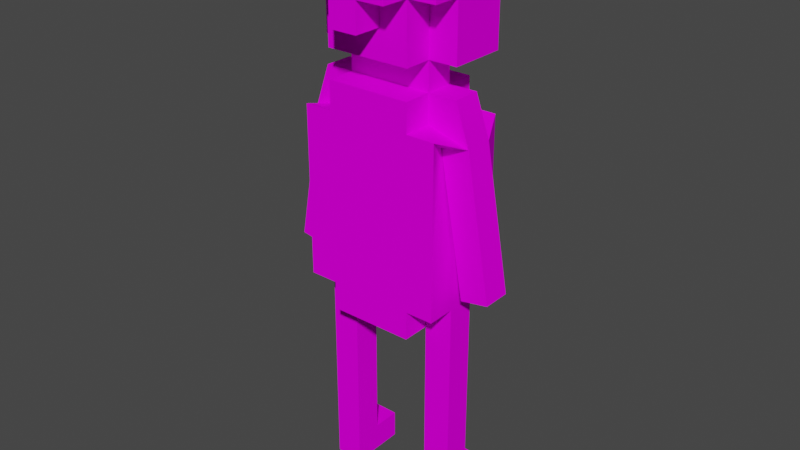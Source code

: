 # Source: human-walking.blend  (saved by Blender 2.91.10; exported with 4.5.12 LTS)
import bpy
from mathutils import Matrix  # noqa: F401  (used for matrix-valued properties, if any)

bpy.ops.wm.read_factory_settings(use_empty=True)
scene = bpy.context.scene
scene.name = 'Scene'

# ---- collections
col_collection = bpy.data.collections.new('Collection'); scene.collection.children.link(col_collection)

# ---- images (referenced by path relative to the original .blend; pixels are not part of the script)
import os
ASSET_DIR = os.environ.get("B2B_ASSET_DIR", "")  # directory of the original .blend (textures are referenced by path, not embedded)
HERE = os.path.dirname(os.path.abspath(__file__))  # packed textures are extracted next to this script under _unpacked/

def load_image(name, relpath, width, height, colorspace="sRGB"):
    """Load a texture the original file referenced (path relative to the .blend, or extracted next to this script)."""
    p = next((c for c in (os.path.join(HERE, relpath), os.path.join(ASSET_DIR, relpath)) if relpath and os.path.exists(c)), "")
    if p:
        img = bpy.data.images.load(p, check_existing=True)
        img.name = name
    else:  # same state as the original file: an image datablock whose file is absent (Cycles renders it pink)
        img = bpy.data.images.new(name, width, height)
        img.source = "FILE"
        img.filepath = "//" + (relpath or name)
    img.colorspace_settings.name = colorspace
    return img
img_human_base_png_001 = load_image('human-base.png.001', 'human-base.png', 1024, 1024, 'sRGB')

# ---- materials (node trees are filled in below, after node groups)
mat_palette_002 = bpy.data.materials.new('palette.002')
mat_palette_002.use_transparent_shadow = False
mat_palette_002.diffuse_color = (1.0, 1.0, 1.0, 1.0)
mat_palette_002.roughness = 1.0
mat_palette_002.specular_intensity = 0.0

# ---- node groups
ng_auto_smooth = bpy.data.node_groups.new('Auto Smooth', 'GeometryNodeTree')
_s = ng_auto_smooth.interface.new_socket(name='Geometry', in_out='OUTPUT', socket_type='NodeSocketGeometry')
_s = ng_auto_smooth.interface.new_socket(name='Geometry', in_out='INPUT', socket_type='NodeSocketGeometry')
_s = ng_auto_smooth.interface.new_socket(name='Angle', in_out='INPUT', socket_type='NodeSocketFloat')
_s.subtype = 'ANGLE'
_s.min_value = 0.0
_s.max_value = 3.142
ng_auto_smooth.is_modifier = True
_N = ng_auto_smooth.nodes; _L = ng_auto_smooth.links
n0 = _N.new('NodeGroupOutput'); n0.name = 'Group Output'; n0.location = (480, -100)
n1 = _N.new('NodeGroupInput'); n1.name = 'Group Input'; n1.location = (-420, -300)
n2 = _N.new('NodeGroupInput'); n2.name = 'Group Input.001'; n2.location = (-60, -100)
n3 = _N.new('GeometryNodeSetShadeSmooth'); n3.name = 'Set Shade Smooth'; n3.location = (120, -100)
n3.domain = 'EDGE'
n4 = _N.new('GeometryNodeSetShadeSmooth'); n4.name = 'Set Shade Smooth.001'; n4.location = (300, -100)
n5 = _N.new('GeometryNodeInputMeshEdgeAngle'); n5.name = 'Edge Angle'; n5.location = (-420, -220)
n6 = _N.new('GeometryNodeInputEdgeSmooth'); n6.name = 'Is Edge Smooth'; n6.location = (-60, -160)
n7 = _N.new('GeometryNodeInputShadeSmooth'); n7.name = 'Is Face Smooth'; n7.location = (-240, -340)
n8 = _N.new('FunctionNodeBooleanMath'); n8.name = 'Boolean Math'; n8.location = (-60, -220)
n9 = _N.new('FunctionNodeCompare'); n9.name = 'Compare'; n9.location = (-240, -180)
n9.operation = 'LESS_EQUAL'
_L.new(n5.outputs[0], n9.inputs[0])
_L.new(n4.outputs[0], n0.inputs[0])
_L.new(n1.outputs[1], n9.inputs[1])
_L.new(n9.outputs[0], n8.inputs[0])
_L.new(n7.outputs[0], n8.inputs[1])
_L.new(n2.outputs[0], n3.inputs[0])
_L.new(n6.outputs[0], n3.inputs[1])
_L.new(n3.outputs[0], n4.inputs[0])
_L.new(n8.outputs[0], n3.inputs[2])
n0.is_active_output = True

# ---- material node trees
mat_palette_002.use_nodes = True; mat_palette_002.node_tree.nodes.clear()
_N = mat_palette_002.node_tree.nodes; _L = mat_palette_002.node_tree.links
n0 = _N.new('ShaderNodeBsdfPrincipled'); n0.name = 'Principled BSDF'; n0.location = (10, 300)
n0.distribution = 'GGX'
n0.subsurface_method = 'BURLEY'
n0.inputs[2].default_value = 1.0
n0.inputs[3].default_value = 1.45
n0.inputs[13].default_value = 0.0
n0.inputs[27].default_value = (0.0, 0.0, 0.0, 1.0)
n0.inputs[28].default_value = 1.0
n1 = _N.new('ShaderNodeOutputMaterial'); n1.name = 'Material Output'; n1.location = (300, 300)
n2 = _N.new('ShaderNodeTexImage'); n2.name = 'Image Texture'; n2.location = (-300, 600)
n2.image = img_human_base_png_001
_L.new(n0.outputs[0], n1.inputs[0])
_L.new(n2.outputs[0], n0.inputs[0])
n1.is_active_output = True

# ---- world
world_world = bpy.data.worlds.new('World'); scene.world = world_world
world_world.use_nodes = True; world_world.node_tree.nodes.clear()
_N = world_world.node_tree.nodes; _L = world_world.node_tree.links
n0 = _N.new('ShaderNodeOutputWorld'); n0.name = 'World Output'; n0.location = (300, 300)
n1 = _N.new('ShaderNodeBackground'); n1.name = 'Background'; n1.location = (10, 300)
n1.inputs[0].default_value = (0.05088, 0.05088, 0.05088, 1.0)
_L.new(n1.outputs[0], n0.inputs[0])
n0.is_active_output = True
world_world.color = (0.05088, 0.05088, 0.05088)
world_world.use_sun_shadow = False
world_world.sun_shadow_jitter_overblur = 0.0

# ---- meshes
me_objobject_002 = bpy.data.meshes.new('ObjObject.002')
me_objobject_002.from_pydata([(-0.3, 0.1, 0.0), (-0.3, 0.4, 0.1), (-0.3, 0.8, 0.0), (-0.3, 1.4, -0.1), (-0.3, 1.5, 0.1), (-0.3, 1.5, 0.0), (-0.3, 1.6, -0.1), (-0.3, 1.6, 0.1), (-0.3, 1.9, 0.2), (-0.2, 0.7, 0.2), (-0.2, 0.8, 0.0), (-0.2, 0.7, -0.1), (-0.2, 0.8, -0.1), (-0.2, 1.5, 0.2), (-0.2, 1.4, 0.2), (-0.2, 1.5, 0.0), (-0.2, 1.6, 0.0), (-0.2, 1.6, -0.2), (-0.2, 1.6, -0.1), (-0.2, 1.8, 0.3), (-0.2, 1.9, -0.1), (-0.1, 2.0, 0.3), (-0.1, 2.0, 0.2), (0.1, 0.1, -0.1), (0.1, 0.7, 0.0), (-0.2, 0.1, 0.0), (-0.2, 0.1, -0.1), (-0.2, 0.4, 0.1), (-0.2, 0.7, 0.1), (0.1, 0.8, 0.0), (0.1, 1.4, 0.2), (0.1, 1.5, 0.2), (0.1, 1.5, 0.1), (0.1, 1.4, 0.0), (0.1, 1.4, -0.1), (0.1, 1.5, -0.1), (0.1, 1.6, 0.0), (0.1, 1.8, 0.1), (0.1, 1.9, -0.2), (0.1, 1.9, 0.1), (0.1, 2.0, 0.1), (0.1, 2.0, -0.1), (0.2, 0.0, 0.1), (0.2, 0.4, 0.0), (0.2, 1.0, 0.2), (0.2, 0.8, -0.1), (0.2, 0.8, 0.2), (0.2, 1.0, -0.1), (0.1508, 1.341, 0.1), (0.2, 1.4, 0.2), (0.2, 1.4, -0.1), (0.2, 1.5, 0.1), (0.2, 1.5, 0.0), (0.2, 1.6, 0.1), (0.2, 1.6, -0.1), (0.2, 1.9, 0.2), (0.2, 1.9, 0.1), (0.2, 2.0, -0.1), (0.2376, 0.8489, 0.1), (0.3361, 0.8663, 8.568e-08), (-0.2, 1.9, 0.3), (0.0, 1.8, 0.3), (0.0, 2.0, 0.3), (-0.2, 0.8, 0.2), (-0.3, 1.0, 0.2), (-0.3, 1.4, 0.2), (-0.2, 1.6, 0.2), (-0.1, 1.8, 0.2), (-0.1, 1.9, 0.2), (-0.2, 2.0, 0.2), (0.0, 1.7, 0.2), (0.1, 0.7, 0.2), (0.1, 1.8, 0.2), (0.1, 1.9, 0.2), (0.0, 2.0, 0.2), (0.1, 2.0, 0.2), (0.2, 1.8, 0.2), (-0.2, 0.0, 0.1), (-0.3, 0.8, 0.1), (-0.2, 0.8, 0.1), (-0.2, 1.5, 0.1), (-0.3, 1.9, 0.1), (0.1, 1.6, 0.1), (0.1, 0.4, 0.1), (0.1, 0.0, 0.1), (0.2, 0.4, 0.1), (0.1, 0.8, 0.1), (0.2, 0.8, 0.1), (0.3361, 0.8663, 0.1), (-0.4361, 0.8663, 8.568e-08), (-0.2508, 1.341, -7.451e-09), (-0.3492, 1.359, 7.451e-09), (-0.3, 0.4, 0.0), (-0.2, 0.4, 0.0), (0.1, 0.4, 0.0), (0.2, 0.1, 0.0), (0.2376, 0.8489, 7.451e-08), (-0.3, 0.1, -0.1), (-0.3, 0.8, -0.1), (-0.3, 1.0, -0.1), (-0.2, 1.8, -0.1), (-0.2, 2.0, -0.1), (0.1, 0.7, -0.1), (0.1, 0.8, -0.1), (0.1, 1.9, -0.1), (0.1, 1.8, -0.1), (-0.2, 1.8, -0.2), (-0.1, 1.8, -0.2), (-0.2, 1.9, -0.2), (-0.2, 2.0, -0.2), (-0.1, 1.9, -0.2), (0.0, 1.8, -0.2), (0.0, 1.9, -0.2), (0.1, 1.6, -0.2), (0.1, 1.8, -0.2), (0.1, 2.0, -0.2), (-0.3, 0.0, -0.1), (-0.3, 0.0, 0.1), (-0.2, 0.0, -0.1), (0.1, 0.0, -0.1), (0.2, 0.0, -0.1), (0.1, 0.7, 0.1), (-0.2, 0.7, 0.0), (-0.3, 0.8, 0.2), (0.1, 0.8, 0.2), (0.2, 0.8, 0.0), (-0.3376, 0.8489, 7.451e-08), (-0.2508, 1.341, 0.1), (-0.3376, 0.8489, 0.1), (0.1508, 1.341, -7.451e-09), (-0.2, 1.6, 0.1), (0.1, 1.6, 0.2), (0.1, 1.6, -0.1), (-0.1, 1.7, 0.2), (0.0, 1.7, 0.3), (-0.1, 1.7, 0.3), (-0.2, 1.8, 0.2), (-0.1, 1.8, 0.3), (0.0, 1.8, 0.2), (0.1, 1.8, 0.3), (-0.3, 1.8, 0.1), (-0.3, 1.8, 0.2), (-0.2, 1.8, 0.1), (0.2, 1.8, 0.1), (0.1, 0.1, 0.0), (0.2, 0.1, -0.1), (-0.3492, 1.359, 0.1), (-0.2, 1.4, 0.1), (0.1, 1.4, 0.1), (0.2492, 1.359, 0.1), (-0.4361, 0.8663, 0.1), (0.2492, 1.359, 7.451e-09), (-0.2, 1.4, 0.0), (-0.2, 1.4, -0.1), (0.1, 1.5, 0.0), (-0.2, 1.5, -0.1), (-0.1, 1.9, 0.3), (-0.2, 1.9, 0.2), (0.0, 1.9, 0.3), (0.1, 1.9, 0.3), (0.0, 1.9, 0.2), (-0.2, 1.9, 0.1), (-0.2, 2.0, 0.1), (-0.3, 2.0, 0.1), (-0.3, 2.0, -0.1), (0.2, 2.0, 0.1)], [], [(150, 126, 128), (89, 126, 150), (0, 116, 117), (97, 116, 0), (1, 0, 117), (92, 0, 1), (78, 92, 1), (2, 92, 78), (64, 2, 78), (64, 98, 2), (64, 78, 123), (99, 98, 64), (127, 99, 64), (90, 99, 127), (65, 127, 64), (146, 127, 65), (91, 99, 90), (3, 99, 91), (4, 91, 146), (5, 91, 4), (140, 6, 7), (8, 140, 141), (81, 6, 140), (81, 140, 8), (163, 6, 81), (164, 6, 163), (63, 28, 9), (79, 28, 63), (10, 11, 122), (12, 11, 10), (13, 147, 14), (80, 147, 13), (15, 153, 152), (155, 153, 15), (130, 15, 80), (16, 15, 130), (136, 130, 66), (142, 130, 136), (100, 17, 18), (106, 17, 100), (60, 136, 19), (157, 136, 60), (20, 106, 100), (108, 106, 20), (69, 161, 157), (162, 161, 69), (101, 108, 20), (109, 108, 101), (137, 133, 135), (67, 133, 137), (21, 68, 156), (22, 68, 21), (144, 119, 84), (23, 119, 144), (83, 144, 84), (94, 144, 83), (121, 94, 83), (24, 94, 121), (77, 118, 25), (25, 118, 26), (77, 25, 27), (27, 25, 93), (27, 93, 28), (28, 93, 122), (134, 70, 61), (61, 70, 138), (158, 160, 62), (62, 160, 74), (71, 121, 124), (124, 121, 86), (24, 102, 29), (29, 102, 103), (30, 148, 31), (31, 148, 32), (33, 34, 154), (154, 34, 35), (32, 154, 82), (82, 154, 36), (131, 82, 72), (72, 82, 37), (132, 113, 105), (105, 113, 114), (139, 72, 159), (159, 72, 73), (105, 114, 104), (104, 114, 38), (73, 39, 75), (75, 39, 40), (104, 38, 41), (41, 38, 115), (42, 120, 95), (95, 120, 145), (42, 95, 85), (85, 95, 43), (85, 43, 87), (87, 43, 125), (87, 125, 44), (125, 45, 44), (46, 87, 44), (44, 45, 47), (44, 47, 48), (48, 47, 129), (44, 48, 49), (49, 48, 149), (129, 47, 151), (151, 47, 50), (149, 151, 51), (51, 151, 52), (53, 54, 143), (76, 143, 55), (143, 54, 56), (55, 143, 56), (56, 54, 165), (165, 54, 57), (58, 96, 88), (88, 96, 59), (137, 60, 19), (156, 60, 137), (134, 137, 135), (134, 21, 156), (134, 156, 137), (61, 21, 134), (158, 21, 61), (62, 21, 158), (139, 158, 61), (159, 158, 139), (63, 64, 123), (14, 65, 64), (136, 8, 141), (157, 8, 136), (133, 136, 66), (67, 136, 133), (68, 69, 157), (22, 69, 68), (70, 133, 66), (71, 63, 9), (124, 64, 63), (124, 63, 71), (30, 13, 14), (30, 14, 64), (31, 13, 30), (131, 70, 66), (131, 138, 70), (72, 138, 131), (73, 74, 160), (75, 74, 73), (46, 64, 124), (44, 30, 64), (44, 64, 46), (49, 30, 44), (76, 73, 72), (55, 73, 76), (127, 150, 128), (146, 150, 127), (77, 1, 117), (27, 78, 1), (27, 1, 77), (28, 78, 27), (79, 78, 28), (147, 4, 146), (80, 4, 147), (130, 140, 7), (142, 140, 130), (161, 163, 81), (162, 163, 161), (32, 130, 80), (82, 130, 32), (42, 83, 84), (85, 86, 121), (85, 83, 42), (85, 121, 83), (87, 86, 85), (149, 32, 148), (51, 32, 149), (53, 37, 82), (143, 37, 53), (56, 40, 39), (165, 40, 56), (58, 149, 48), (88, 149, 58), (126, 89, 90), (90, 89, 91), (0, 92, 25), (92, 2, 93), (25, 92, 93), (93, 2, 122), (122, 2, 10), (91, 5, 152), (152, 5, 15), (15, 16, 154), (154, 16, 36), (144, 94, 95), (24, 29, 43), (95, 94, 43), (94, 24, 43), (43, 29, 125), (33, 154, 151), (151, 154, 52), (129, 151, 96), (96, 151, 59), (116, 97, 118), (118, 97, 26), (98, 99, 12), (99, 3, 153), (6, 164, 18), (18, 164, 100), (100, 164, 20), (20, 164, 101), (11, 12, 102), (12, 99, 103), (102, 12, 103), (153, 155, 34), (99, 153, 34), (34, 155, 35), (119, 23, 120), (120, 23, 145), (103, 99, 45), (99, 34, 47), (45, 99, 47), (47, 34, 50), (104, 41, 54), (105, 104, 54), (132, 105, 54), (54, 41, 57), (17, 106, 107), (106, 108, 107), (108, 109, 110), (107, 108, 110), (17, 107, 111), (107, 110, 111), (110, 109, 112), (111, 110, 112), (17, 111, 113), (111, 112, 114), (113, 111, 114), (112, 109, 38), (114, 112, 38), (38, 109, 115), (116, 77, 117), (118, 77, 116), (119, 42, 84), (120, 42, 119), (28, 71, 9), (121, 71, 28), (122, 121, 28), (24, 121, 122), (11, 24, 122), (102, 24, 11), (78, 63, 123), (79, 63, 78), (86, 46, 124), (87, 46, 86), (98, 10, 2), (12, 10, 98), (103, 125, 29), (45, 125, 103), (126, 127, 128), (90, 127, 126), (129, 58, 48), (96, 58, 129), (130, 131, 66), (82, 131, 130), (16, 130, 7), (36, 53, 82), (6, 16, 7), (6, 36, 16), (18, 36, 6), (132, 53, 36), (132, 36, 18), (54, 53, 132), (17, 132, 18), (113, 132, 17), (133, 134, 135), (70, 134, 133), (136, 137, 19), (67, 137, 136), (138, 139, 61), (72, 139, 138), (140, 136, 141), (142, 136, 140), (37, 76, 72), (143, 76, 37), (0, 25, 97), (97, 25, 26), (144, 95, 23), (23, 95, 145), (65, 14, 146), (146, 14, 147), (30, 49, 148), (148, 49, 149), (150, 146, 89), (89, 146, 91), (149, 88, 151), (151, 88, 59), (91, 152, 3), (3, 152, 153), (33, 151, 34), (34, 151, 50), (13, 31, 80), (80, 31, 32), (4, 80, 5), (5, 80, 15), (32, 51, 154), (154, 51, 52), (15, 154, 155), (155, 154, 35), (60, 156, 157), (157, 156, 68), (158, 159, 160), (160, 159, 73), (8, 157, 81), (81, 157, 161), (73, 55, 39), (39, 55, 56), (21, 62, 22), (22, 62, 74), (69, 22, 162), (74, 75, 162), (22, 74, 162), (162, 75, 40), (163, 162, 164), (40, 165, 164), (162, 40, 164), (164, 165, 101), (101, 165, 41), (41, 165, 57), (101, 41, 109), (109, 41, 115)])
me_objobject_002.polygons.foreach_set('use_smooth', [True] * 328)
_uv = me_objobject_002.uv_layers.new(name='UVMap')
_uv.uv.foreach_set('vector', [0.0918, 0.5, 0.0918, 0.5, 0.0918, 0.5, 0.0918, 0.5, 0.0918, 0.5, 0.0918, 0.5, 0.0918, 0.5, 0.0918, 0.5, 0.0918, 0.5, 0.0918, 0.5, 0.0918, 0.5, 0.0918, 0.5, 0.0918, 0.5, 0.0918, 0.5, 0.0918, 0.5, 0.0918, 0.5, 0.0918, 0.5, 0.0918, 0.5, 0.05664, 0.5, 0.05664, 0.5, 0.05664, 0.5, 0.05664, 0.5, 0.05664, 0.5, 0.05664, 0.5, 0.05664, 0.5, 0.05664, 0.5, 0.05664, 0.5, 0.05664, 0.5, 0.05664, 0.5, 0.05664, 0.5, 0.05664, 0.5, 0.05664, 0.5, 0.05664, 0.5, 0.05664, 0.5, 0.05664, 0.5, 0.05664, 0.5, 0.0918, 0.5, 0.0918, 0.5, 0.0918, 0.5, 0.0918, 0.5, 0.0918, 0.5, 0.0918, 0.5, 0.0918, 0.5, 0.0918, 0.5, 0.0918, 0.5, 0.0918, 0.5, 0.0918, 0.5, 0.0918, 0.5, 0.0918, 0.5, 0.0918, 0.5, 0.0918, 0.5, 0.0918, 0.5, 0.0918, 0.5, 0.0918, 0.5, 0.0918, 0.5, 0.0918, 0.5, 0.0918, 0.5, 0.0918, 0.5, 0.0918, 0.5, 0.0918, 0.5, 0.0918, 0.5, 0.0918, 0.5, 0.0918, 0.5, 0.0918, 0.5, 0.0918, 0.5, 0.0918, 0.5, 0.0918, 0.5, 0.0918, 0.5, 0.0918, 0.5, 0.0918, 0.5, 0.0918, 0.5, 0.0918, 0.5, 0.0918, 0.5, 0.0918, 0.5, 0.0918, 0.5, 0.0918, 0.5, 0.0918, 0.5, 0.0918, 0.5, 0.05664, 0.5, 0.05664, 0.5, 0.05664, 0.5, 0.05664, 0.5, 0.05664, 0.5, 0.05664, 0.5, 0.05664, 0.5, 0.05664, 0.5, 0.05664, 0.5, 0.05664, 0.5, 0.05664, 0.5, 0.05664, 0.5, 0.0918, 0.5, 0.0918, 0.5, 0.0918, 0.5, 0.0918, 0.5, 0.0918, 0.5, 0.0918, 0.5, 0.0918, 0.5, 0.0918, 0.5, 0.0918, 0.5, 0.0918, 0.5, 0.0918, 0.5, 0.0918, 0.5, 0.0918, 0.5, 0.0918, 0.5, 0.0918, 0.5, 0.0918, 0.5, 0.0918, 0.5, 0.0918, 0.5, 0.0918, 0.5, 0.0918, 0.5, 0.0918, 0.5, 0.0918, 0.5, 0.0918, 0.5, 0.0918, 0.5, 0.0918, 0.5, 0.0918, 0.5, 0.0918, 0.5, 0.0918, 0.5, 0.0918, 0.5, 0.0918, 0.5, 0.0918, 0.5, 0.0918, 0.5, 0.0918, 0.5, 0.0918, 0.5, 0.0918, 0.5, 0.0918, 0.5, 0.001953, 0.5, 0.001953, 0.5, 0.001953, 0.5, 0.001953, 0.5, 0.001953, 0.5, 0.001953, 0.5, 0.0918, 0.5, 0.0918, 0.5, 0.0918, 0.5, 0.0918, 0.5, 0.0918, 0.5, 0.0918, 0.5, 0.0918, 0.5, 0.0918, 0.5, 0.0918, 0.5, 0.0918, 0.5, 0.0918, 0.5, 0.0918, 0.5, 0.0918, 0.5, 0.0918, 0.5, 0.0918, 0.5, 0.0918, 0.5, 0.0918, 0.5, 0.0918, 0.5, 0.0918, 0.5, 0.0918, 0.5, 0.0918, 0.5, 0.0918, 0.5, 0.0918, 0.5, 0.0918, 0.5, 0.0918, 0.5, 0.0918, 0.5, 0.0918, 0.5, 0.0918, 0.5, 0.0918, 0.5, 0.0918, 0.5, 0.0918, 0.5, 0.0918, 0.5, 0.0918, 0.5, 0.0918, 0.5, 0.0918, 0.5, 0.0918, 0.5, 0.05664, 0.5, 0.05664, 0.5, 0.05664, 0.5, 0.05664, 0.5, 0.05664, 0.5, 0.05664, 0.5, 0.0918, 0.5, 0.0918, 0.5, 0.0918, 0.5, 0.0918, 0.5, 0.0918, 0.5, 0.0918, 0.5, 0.0918, 0.5, 0.0918, 0.5, 0.0918, 0.5, 0.0918, 0.5, 0.0918, 0.5, 0.0918, 0.5, 0.05664, 0.5, 0.05664, 0.5, 0.05664, 0.5, 0.05664, 0.5, 0.05664, 0.5, 0.05664, 0.5, 0.0918, 0.5, 0.0918, 0.5, 0.0918, 0.5, 0.0918, 0.5, 0.0918, 0.5, 0.0918, 0.5, 0.0918, 0.5, 0.0918, 0.5, 0.0918, 0.5, 0.0918, 0.5, 0.0918, 0.5, 0.0918, 0.5, 0.05664, 0.5, 0.05664, 0.5, 0.05664, 0.5, 0.05664, 0.5, 0.05664, 0.5, 0.05664, 0.5, 0.05664, 0.5, 0.05664, 0.5, 0.05664, 0.5, 0.05664, 0.5, 0.05664, 0.5, 0.05664, 0.5, 0.0918, 0.5, 0.0918, 0.5, 0.0918, 0.5, 0.0918, 0.5, 0.0918, 0.5, 0.0918, 0.5, 0.0918, 0.5, 0.0918, 0.5, 0.0918, 0.5, 0.0918, 0.5, 0.0918, 0.5, 0.0918, 0.5, 0.0918, 0.5, 0.0918, 0.5, 0.0918, 0.5, 0.0918, 0.5, 0.0918, 0.5, 0.0918, 0.5, 0.0918, 0.5, 0.0918, 0.5, 0.0918, 0.5, 0.0918, 0.5, 0.0918, 0.5, 0.0918, 0.5, 0.0918, 0.5, 0.0918, 0.5, 0.0918, 0.5, 0.0918, 0.5, 0.0918, 0.5, 0.0918, 0.5, 0.0918, 0.5, 0.0918, 0.5, 0.0918, 0.5, 0.0918, 0.5, 0.0918, 0.5, 0.0918, 0.5, 0.001953, 0.5, 0.001953, 0.5, 0.001953, 0.5, 0.001953, 0.5, 0.001953, 0.5, 0.001953, 0.5, 0.0918, 0.5, 0.0918, 0.5, 0.0918, 0.5, 0.0918, 0.5, 0.0918, 0.5, 0.0918, 0.5, 0.0918, 0.5, 0.0918, 0.5, 0.0918, 0.5, 0.0918, 0.5, 0.0918, 0.5, 0.0918, 0.5, 0.0918, 0.5, 0.0918, 0.5, 0.0918, 0.5, 0.0918, 0.5, 0.0918, 0.5, 0.0918, 0.5, 0.0918, 0.5, 0.0918, 0.5, 0.0918, 0.5, 0.0918, 0.5, 0.0918, 0.5, 0.0918, 0.5, 0.05664, 0.5, 0.05664, 0.5, 0.05664, 0.5, 0.05664, 0.5, 0.05664, 0.5, 0.05664, 0.5, 0.05664, 0.5, 0.05664, 0.5, 0.05664, 0.5, 0.05664, 0.5, 0.05664, 0.5, 0.05664, 0.5, 0.05664, 0.5, 0.05664, 0.5, 0.05664, 0.5, 0.05664, 0.5, 0.05664, 0.5, 0.05664, 0.5, 0.0918, 0.5, 0.0918, 0.5, 0.0918, 0.5, 0.0918, 0.5, 0.0918, 0.5, 0.0918, 0.5, 0.0918, 0.5, 0.0918, 0.5, 0.0918, 0.5, 0.0918, 0.5, 0.0918, 0.5, 0.0918, 0.5, 0.0918, 0.5, 0.0918, 0.5, 0.0918, 0.5, 0.0918, 0.5, 0.0918, 0.5, 0.0918, 0.5, 0.0918, 0.5, 0.0918, 0.5, 0.0918, 0.5, 0.0918, 0.5, 0.0918, 0.5, 0.0918, 0.5, 0.0918, 0.5, 0.0918, 0.5, 0.0918, 0.5, 0.0918, 0.5, 0.0918, 0.5, 0.0918, 0.5, 0.0918, 0.5, 0.0918, 0.5, 0.0918, 0.5, 0.0918, 0.5, 0.0918, 0.5, 0.0918, 0.5, 0.0918, 0.5, 0.0918, 0.5, 0.0918, 0.5, 0.0918, 0.5, 0.0918, 0.5, 0.0918, 0.5, 0.0918, 0.5, 0.0918, 0.5, 0.0918, 0.5, 0.0918, 0.5, 0.0918, 0.5, 0.0918, 0.5, 0.0918, 0.5, 0.0918, 0.5, 0.0918, 0.5, 0.0918, 0.5, 0.0918, 0.5, 0.0918, 0.5, 0.0918, 0.5, 0.0918, 0.5, 0.0918, 0.5, 0.0918, 0.5, 0.0918, 0.5, 0.0918, 0.5, 0.0918, 0.5, 0.0918, 0.5, 0.0918, 0.5, 0.0918, 0.5, 0.0918, 0.5, 0.0918, 0.5, 0.0918, 0.5, 0.0918, 0.5, 0.0918, 0.5, 0.0918, 0.5, 0.0918, 0.5, 0.0918, 0.5, 0.0918, 0.5, 0.0918, 0.5, 0.0918, 0.5, 0.0918, 0.5, 0.0918, 0.5, 0.0918, 0.5, 0.05664, 0.5, 0.05664, 0.5, 0.05664, 0.5, 0.0918, 0.5, 0.0918, 0.5, 0.0918, 0.5, 0.0918, 0.5, 0.0918, 0.5, 0.0918, 0.5, 0.0918, 0.5, 0.0918, 0.5, 0.0918, 0.5, 0.0918, 0.5, 0.0918, 0.5, 0.0918, 0.5, 0.0918, 0.5, 0.0918, 0.5, 0.0918, 0.5, 0.0918, 0.5, 0.0918, 0.5, 0.0918, 0.5, 0.0918, 0.5, 0.0918, 0.5, 0.0918, 0.5, 0.0918, 0.5, 0.0918, 0.5, 0.0918, 0.5, 0.05664, 0.5, 0.05664, 0.5, 0.05664, 0.5, 0.05664, 0.5, 0.05664, 0.5, 0.05664, 0.5, 0.05664, 0.5, 0.05664, 0.5, 0.05664, 0.5, 0.0918, 0.5, 0.0918, 0.5, 0.0918, 0.5, 0.0918, 0.5, 0.0918, 0.5, 0.0918, 0.5, 0.0918, 0.5, 0.0918, 0.5, 0.0918, 0.5, 0.0918, 0.5, 0.0918, 0.5, 0.0918, 0.5, 0.0918, 0.5, 0.0918, 0.5, 0.0918, 0.5, 0.0918, 0.5, 0.0918, 0.5, 0.0918, 0.5, 0.0918, 0.5, 0.0918, 0.5, 0.0918, 0.5, 0.0918, 0.5, 0.0918, 0.5, 0.0918, 0.5, 0.05664, 0.5, 0.05664, 0.5, 0.05664, 0.5, 0.0918, 0.5, 0.0918, 0.5, 0.0918, 0.5, 0.05664, 0.5, 0.05664, 0.5, 0.05664, 0.5, 0.0918, 0.5, 0.0918, 0.5, 0.0918, 0.5, 0.0918, 0.5, 0.0918, 0.5, 0.0918, 0.5, 0.0918, 0.5, 0.0918, 0.5, 0.0918, 0.5, 0.0918, 0.5, 0.0918, 0.5, 0.0918, 0.5, 0.0918, 0.5, 0.0918, 0.5, 0.0918, 0.5, 0.0918, 0.5, 0.0918, 0.5, 0.0918, 0.5, 0.05664, 0.5, 0.05664, 0.5, 0.05664, 0.5, 0.0918, 0.5, 0.0918, 0.5, 0.0918, 0.5, 0.05664, 0.5, 0.05664, 0.5, 0.05664, 0.5, 0.05664, 0.5, 0.05664, 0.5, 0.05664, 0.5, 0.0918, 0.5, 0.0918, 0.5, 0.0918, 0.5, 0.0918, 0.5, 0.0918, 0.5, 0.0918, 0.5, 0.0918, 0.5, 0.0918, 0.5, 0.0918, 0.5, 0.0918, 0.5, 0.0918, 0.5, 0.0918, 0.5, 0.0918, 0.5, 0.0918, 0.5, 0.0918, 0.5, 0.0918, 0.5, 0.0918, 0.5, 0.0918, 0.5, 0.0918, 0.5, 0.0918, 0.5, 0.0918, 0.5, 0.0918, 0.5, 0.0918, 0.5, 0.0918, 0.5, 0.0918, 0.5, 0.0918, 0.5, 0.0918, 0.5, 0.05664, 0.5, 0.05664, 0.5, 0.05664, 0.5, 0.0918, 0.5, 0.0918, 0.5, 0.0918, 0.5, 0.05664, 0.5, 0.05664, 0.5, 0.05664, 0.5, 0.05664, 0.5, 0.05664, 0.5, 0.05664, 0.5, 0.0918, 0.5, 0.0918, 0.5, 0.0918, 0.5, 0.0918, 0.5, 0.0918, 0.5, 0.0918, 0.5, 0.0918, 0.5, 0.0918, 0.5, 0.0918, 0.5, 0.0918, 0.5, 0.0918, 0.5, 0.0918, 0.5, 0.0918, 0.5, 0.0918, 0.5, 0.0918, 0.5, 0.0918, 0.5, 0.0918, 0.5, 0.0918, 0.5, 0.0918, 0.5, 0.0918, 0.5, 0.0918, 0.5, 0.0918, 0.5, 0.0918, 0.5, 0.0918, 0.5, 0.0918, 0.5, 0.0918, 0.5, 0.0918, 0.5, 0.0918, 0.5, 0.0918, 0.5, 0.0918, 0.5, 0.0918, 0.5, 0.0918, 0.5, 0.0918, 0.5, 0.05664, 0.5, 0.05664, 0.5, 0.05664, 0.5, 0.0918, 0.5, 0.0918, 0.5, 0.0918, 0.5, 0.05664, 0.5, 0.05664, 0.5, 0.05664, 0.5, 0.05664, 0.5, 0.05664, 0.5, 0.05664, 0.5, 0.0918, 0.5, 0.0918, 0.5, 0.0918, 0.5, 0.0918, 0.5, 0.0918, 0.5, 0.0918, 0.5, 0.0918, 0.5, 0.0918, 0.5, 0.0918, 0.5, 0.0918, 0.5, 0.0918, 0.5, 0.0918, 0.5, 0.0918, 0.5, 0.0918, 0.5, 0.0918, 0.5, 0.05664, 0.5, 0.05664, 0.5, 0.05664, 0.5, 0.0918, 0.5, 0.0918, 0.5, 0.0918, 0.5, 0.05664, 0.5, 0.05664, 0.5, 0.05664, 0.5, 0.05664, 0.5, 0.05664, 0.5, 0.05664, 0.5, 0.0918, 0.5, 0.0918, 0.5, 0.0918, 0.5, 0.0918, 0.5, 0.0918, 0.5, 0.0918, 0.5, 0.0918, 0.5, 0.0918, 0.5, 0.0918, 0.5, 0.0918, 0.5, 0.0918, 0.5, 0.0918, 0.5, 0.0918, 0.5, 0.0918, 0.5, 0.0918, 0.5, 0.0918, 0.5, 0.0918, 0.5, 0.0918, 0.5, 0.05664, 0.5, 0.05664, 0.5, 0.05664, 0.5, 0.0918, 0.5, 0.0918, 0.5, 0.0918, 0.5, 0.0918, 0.5, 0.0918, 0.5, 0.0918, 0.5, 0.0918, 0.5, 0.0918, 0.5, 0.0918, 0.5, 0.0918, 0.5, 0.0918, 0.5, 0.0918, 0.5, 0.0918, 0.5, 0.0918, 0.5, 0.0918, 0.5, 0.05664, 0.5, 0.05664, 0.5, 0.05664, 0.5, 0.05664, 0.5, 0.05664, 0.5, 0.05664, 0.5, 0.05664, 0.5, 0.05664, 0.5, 0.05664, 0.5, 0.0918, 0.5, 0.0918, 0.5, 0.0918, 0.5, 0.0918, 0.5, 0.0918, 0.5, 0.0918, 0.5, 0.0918, 0.5, 0.0918, 0.5, 0.0918, 0.5, 0.0918, 0.5, 0.0918, 0.5, 0.0918, 0.5, 0.0918, 0.5, 0.0918, 0.5, 0.0918, 0.5, 0.05664, 0.5, 0.05664, 0.5, 0.05664, 0.5, 0.0918, 0.5, 0.0918, 0.5, 0.0918, 0.5, 0.05664, 0.5, 0.05664, 0.5, 0.05664, 0.5, 0.0918, 0.5, 0.0918, 0.5, 0.0918, 0.5, 0.0918, 0.5, 0.0918, 0.5, 0.0918, 0.5, 0.0918, 0.5, 0.0918, 0.5, 0.0918, 0.5, 0.0918, 0.5, 0.0918, 0.5, 0.0918, 0.5, 0.0918, 0.5, 0.0918, 0.5, 0.0918, 0.5, 0.0918, 0.5, 0.0918, 0.5, 0.0918, 0.5, 0.001953, 0.5, 0.001953, 0.5, 0.001953, 0.5, 0.0918, 0.5, 0.0918, 0.5, 0.0918, 0.5, 0.001953, 0.5, 0.001953, 0.5, 0.001953, 0.5, 0.0918, 0.5, 0.0918, 0.5, 0.0918, 0.5, 0.0918, 0.5, 0.0918, 0.5, 0.0918, 0.5, 0.0918, 0.5, 0.0918, 0.5, 0.0918, 0.5, 0.0918, 0.5, 0.0918, 0.5, 0.0918, 0.5, 0.0918, 0.5, 0.0918, 0.5, 0.0918, 0.5, 0.001953, 0.5, 0.001953, 0.5, 0.001953, 0.5, 0.0918, 0.5, 0.0918, 0.5, 0.0918, 0.5, 0.0918, 0.5, 0.0918, 0.5, 0.0918, 0.5, 0.001953, 0.5, 0.001953, 0.5, 0.001953, 0.5, 0.0918, 0.5, 0.0918, 0.5, 0.0918, 0.5, 0.0918, 0.5, 0.0918, 0.5, 0.0918, 0.5, 0.0918, 0.5, 0.0918, 0.5, 0.0918, 0.5, 0.0918, 0.5, 0.0918, 0.5, 0.0918, 0.5, 0.0918, 0.5, 0.0918, 0.5, 0.0918, 0.5, 0.05664, 0.5, 0.05664, 0.5, 0.05664, 0.5, 0.05664, 0.5, 0.05664, 0.5, 0.05664, 0.5, 0.05664, 0.5, 0.05664, 0.5, 0.05664, 0.5, 0.05664, 0.5, 0.05664, 0.5, 0.05664, 0.5, 0.05664, 0.5, 0.05664, 0.5, 0.05664, 0.5, 0.05664, 0.5, 0.05664, 0.5, 0.05664, 0.5, 0.05664, 0.5, 0.05664, 0.5, 0.05664, 0.5, 0.05664, 0.5, 0.05664, 0.5, 0.05664, 0.5, 0.05664, 0.5, 0.05664, 0.5, 0.05664, 0.5, 0.05664, 0.5, 0.05664, 0.5, 0.05664, 0.5, 0.05664, 0.5, 0.05664, 0.5, 0.05664, 0.5, 0.05664, 0.5, 0.05664, 0.5, 0.05664, 0.5, 0.05664, 0.5, 0.05664, 0.5, 0.05664, 0.5, 0.05664, 0.5, 0.05664, 0.5, 0.05664, 0.5, 0.0918, 0.5, 0.0918, 0.5, 0.0918, 0.5, 0.0918, 0.5, 0.0918, 0.5, 0.0918, 0.5, 0.0918, 0.5, 0.0918, 0.5, 0.0918, 0.5, 0.0918, 0.5, 0.0918, 0.5, 0.0918, 0.5, 0.0918, 0.5, 0.0918, 0.5, 0.0918, 0.5, 0.0918, 0.5, 0.0918, 0.5, 0.0918, 0.5, 0.0918, 0.5, 0.0918, 0.5, 0.0918, 0.5, 0.0918, 0.5, 0.0918, 0.5, 0.0918, 0.5, 0.0918, 0.5, 0.0918, 0.5, 0.0918, 0.5, 0.0918, 0.5, 0.0918, 0.5, 0.0918, 0.5, 0.0918, 0.5, 0.0918, 0.5, 0.0918, 0.5, 0.0918, 0.5, 0.0918, 0.5, 0.0918, 0.5, 0.0918, 0.5, 0.0918, 0.5, 0.0918, 0.5, 0.0918, 0.5, 0.0918, 0.5, 0.0918, 0.5, 0.0918, 0.5, 0.0918, 0.5, 0.0918, 0.5, 0.0918, 0.5, 0.0918, 0.5, 0.0918, 0.5, 0.0918, 0.5, 0.0918, 0.5, 0.0918, 0.5, 0.0918, 0.5, 0.0918, 0.5, 0.0918, 0.5, 0.0918, 0.5, 0.0918, 0.5, 0.0918, 0.5, 0.0918, 0.5, 0.0918, 0.5, 0.0918, 0.5, 0.0918, 0.5, 0.0918, 0.5, 0.0918, 0.5, 0.0918, 0.5, 0.0918, 0.5, 0.0918, 0.5, 0.0918, 0.5, 0.0918, 0.5, 0.0918, 0.5, 0.0918, 0.5, 0.0918, 0.5, 0.0918, 0.5, 0.0918, 0.5, 0.0918, 0.5, 0.0918, 0.5, 0.0918, 0.5, 0.0918, 0.5, 0.0918, 0.5, 0.0918, 0.5, 0.0918, 0.5, 0.0918, 0.5, 0.0918, 0.5, 0.0918, 0.5, 0.0918, 0.5, 0.0918, 0.5, 0.0918, 0.5, 0.0918, 0.5, 0.0918, 0.5, 0.0918, 0.5, 0.0918, 0.5, 0.0918, 0.5, 0.0918, 0.5, 0.0918, 0.5, 0.0918, 0.5, 0.0918, 0.5, 0.0918, 0.5, 0.0918, 0.5, 0.0918, 0.5, 0.0918, 0.5, 0.0918, 0.5, 0.0918, 0.5, 0.0918, 0.5, 0.0918, 0.5, 0.0918, 0.5, 0.0918, 0.5, 0.0918, 0.5, 0.0918, 0.5, 0.0918, 0.5, 0.0918, 0.5, 0.0918, 0.5, 0.0918, 0.5, 0.0918, 0.5, 0.0918, 0.5, 0.0918, 0.5, 0.0918, 0.5, 0.0918, 0.5, 0.0918, 0.5, 0.0918, 0.5, 0.0918, 0.5, 0.0918, 0.5, 0.0918, 0.5, 0.0918, 0.5, 0.0918, 0.5, 0.0918, 0.5, 0.0918, 0.5, 0.0918, 0.5, 0.0918, 0.5, 0.0918, 0.5, 0.0918, 0.5, 0.0918, 0.5, 0.0918, 0.5, 0.0918, 0.5, 0.0918, 0.5, 0.0918, 0.5, 0.0918, 0.5, 0.0918, 0.5, 0.0918, 0.5, 0.0918, 0.5, 0.0918, 0.5, 0.0918, 0.5, 0.0918, 0.5, 0.0918, 0.5, 0.0918, 0.5, 0.0918, 0.5, 0.0918, 0.5, 0.0918, 0.5, 0.0918, 0.5, 0.0918, 0.5, 0.0918, 0.5, 0.0918, 0.5, 0.0918, 0.5, 0.0918, 0.5, 0.0918, 0.5, 0.0918, 0.5, 0.0918, 0.5, 0.0918, 0.5, 0.0918, 0.5, 0.0918, 0.5, 0.0918, 0.5, 0.0918, 0.5, 0.0918, 0.5, 0.0918, 0.5, 0.0918, 0.5, 0.0918, 0.5, 0.0918, 0.5, 0.0918, 0.5, 0.0918, 0.5, 0.0918, 0.5, 0.0918, 0.5, 0.0918, 0.5, 0.0918, 0.5, 0.0918, 0.5, 0.0918, 0.5, 0.0918, 0.5, 0.0918, 0.5, 0.0918, 0.5, 0.0918, 0.5, 0.0918, 0.5, 0.0918, 0.5, 0.0918, 0.5, 0.0918, 0.5, 0.0918, 0.5, 0.0918, 0.5, 0.0918, 0.5, 0.0918, 0.5, 0.0918, 0.5, 0.0918, 0.5, 0.0918, 0.5, 0.0918, 0.5, 0.0918, 0.5, 0.0918, 0.5, 0.0918, 0.5, 0.0918, 0.5, 0.0918, 0.5, 0.0918, 0.5, 0.0918, 0.5, 0.0918, 0.5, 0.0918, 0.5, 0.0918, 0.5, 0.0918, 0.5, 0.0918, 0.5, 0.0918, 0.5, 0.0918, 0.5, 0.0918, 0.5, 0.0918, 0.5, 0.0918, 0.5, 0.0918, 0.5, 0.0918, 0.5, 0.0918, 0.5, 0.0918, 0.5, 0.0918, 0.5, 0.0918, 0.5, 0.0918, 0.5, 0.0918, 0.5, 0.0918, 0.5, 0.0918, 0.5])
me_objobject_002.materials.append(mat_palette_002)
me_objobject_002.use_remesh_fix_poles = True
me_objobject_002.use_remesh_preserve_attributes = False
me_objobject_002.use_mirror_vertex_groups = False
me_objobject_002.update()

# ---- objects
ob_objobject_002 = bpy.data.objects.new('ObjObject.002', me_objobject_002)

# ---- transforms, parenting, visibility, modifiers, constraints
ob_objobject_002.location = (0.0, 0.0, 0.0)
ob_objobject_002.rotation_euler = (1.571, -0.0, 0.0)
ob_objobject_002.lineart.crease_threshold = 0.0
_m = ob_objobject_002.modifiers.new('Auto Smooth', 'NODES')
_m.node_group = ng_auto_smooth
_gi = [s.identifier for s in ng_auto_smooth.interface.items_tree if s.item_type == 'SOCKET' and s.in_out == 'INPUT']
_m[_gi[1]] = 0.5236  # Angle

# ---- collection membership
col_collection.objects.link(ob_objobject_002)

# ---- scene / render settings (as saved in the file)
scene.frame_start = 1; scene.frame_end = 250; scene.frame_set(1)
scene.render.engine = 'BLENDER_EEVEE_NEXT'
scene.cycles.use_denoising = False
scene.cycles.samples = 128
scene.cycles.sampling_pattern = 'TABULATED_SOBOL'
scene.cycles.use_adaptive_sampling = False
scene.cycles.use_light_tree = False
scene.view_settings.view_transform = 'Filmic'
bpy.context.view_layer.update()

# ---- added for rendering (the .blend has no active camera and no usable light): camera, sun
cam_auto = bpy.data.cameras.new('AutoCamera')
cam_auto.lens = 50.0
cam_auto.sensor_width = 36.0
cam_auto.clip_end = 1000.0
ob_auto_camera = bpy.data.objects.new('AutoCamera', cam_auto)
scene.collection.objects.link(ob_auto_camera)
ob_auto_camera.location = (1.98679, -2.49415, 2.62944)
ob_auto_camera.rotation_euler = (1.09748, -7.21219e-08, 0.694738)
scene.camera = ob_auto_camera
light_auto_sun = bpy.data.lights.new('AutoSun', 'SUN')
light_auto_sun.energy = 3.0
light_auto_sun.angle = 0.0523599
ob_auto_sun = bpy.data.objects.new('AutoSun', light_auto_sun)
scene.collection.objects.link(ob_auto_sun)
ob_auto_sun.rotation_euler = (0.872665, 0.174533, 0.523599)
bpy.context.view_layer.update()
